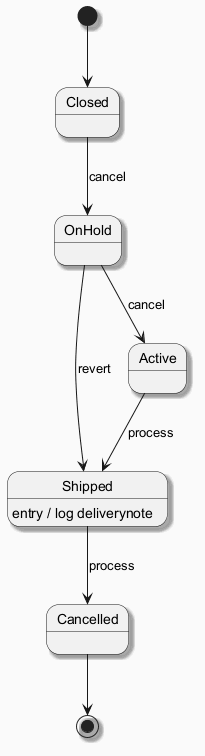

The diagram above was rendered by PlantUML. Its source (embedded in the PNG):
@startuml
skinparam backgroundColor #FAFAFA
skinparam classBackgroundColor #FFF3E0
skinparam classBorderColor #E65100
skinparam shadowing true
[*] --> Closed
Closed --> OnHold : cancel
OnHold --> Active : cancel
Active --> Shipped : process
Shipped --> Cancelled : process
Shipped : entry / log deliverynote
OnHold --> Shipped : revert
Cancelled --> [*]
@enduml